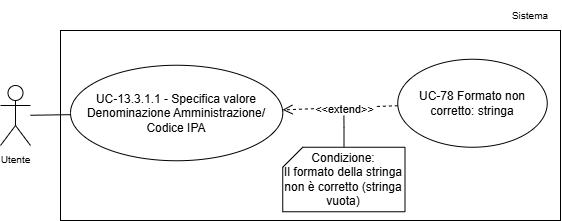

The diagram above was exported from draw.io. Its source (the exported page's mxGraphModel, read from the mxfile embedded in the PNG):
<mxGraphModel dx="1773" dy="975" grid="1" gridSize="10" guides="1" tooltips="1" connect="1" arrows="1" fold="1" page="1" pageScale="1" pageWidth="1169" pageHeight="827" math="0" shadow="0">
  <root>
    <mxCell id="0" />
    <mxCell id="1" parent="0" />
    <mxCell id="2" parent="1" style="whiteSpace=wrap;html=1;" value="" vertex="1">
      <mxGeometry height="190" width="500" x="6200" y="6990" as="geometry" />
    </mxCell>
    <mxCell id="3" parent="1" style="text;html=1;whiteSpace=wrap;strokeColor=none;fillColor=none;align=center;verticalAlign=middle;rounded=0;fontSize=10;" value="Sistema" vertex="1">
      <mxGeometry height="30" width="60" x="6640" y="6960" as="geometry" />
    </mxCell>
    <mxCell id="4" edge="1" parent="1" source="5" style="rounded=0;orthogonalLoop=1;jettySize=auto;html=1;endArrow=none;endFill=0;" target="6">
      <mxGeometry relative="1" as="geometry" />
    </mxCell>
    <mxCell id="5" parent="1" style="shape=umlActor;verticalLabelPosition=bottom;verticalAlign=top;html=1;outlineConnect=0;" value="&lt;font style=&quot;font-size: 10px;&quot;&gt;Utente&lt;/font&gt;" vertex="1">
      <mxGeometry height="60" width="30" x="6140" y="7045" as="geometry" />
    </mxCell>
    <mxCell id="6" parent="1" style="ellipse;whiteSpace=wrap;html=1;" value="UC-13.3.1.1 - Specifica valore Denominazione Amministrazione/ Codice IPA" vertex="1">
      <mxGeometry height="95.5" width="212.25" x="6210" y="7024.75" as="geometry" />
    </mxCell>
    <mxCell id="7" edge="1" parent="1" source="9" style="rounded=0;orthogonalLoop=1;jettySize=auto;html=1;dashed=1;endArrow=open;endFill=0;endSize=8;" target="6">
      <mxGeometry relative="1" as="geometry" />
    </mxCell>
    <mxCell id="8" connectable="0" parent="7" style="edgeLabel;html=1;align=center;verticalAlign=middle;resizable=0;points=[];" value="&amp;lt;&amp;lt;extend&amp;gt;&amp;gt;" vertex="1">
      <mxGeometry relative="1" x="0.2807" as="geometry">
        <mxPoint x="20" y="1" as="offset" />
      </mxGeometry>
    </mxCell>
    <mxCell id="9" parent="1" style="ellipse;whiteSpace=wrap;html=1;" value="&lt;div&gt;UC-78 Formato non corretto: stringa&lt;/div&gt;" vertex="1">
      <mxGeometry height="88" width="149.5" x="6537.25" y="7018.75" as="geometry" />
    </mxCell>
    <mxCell id="10" edge="1" parent="1" source="11" style="edgeStyle=orthogonalEdgeStyle;rounded=0;orthogonalLoop=1;jettySize=auto;html=1;endArrow=none;endFill=0;">
      <mxGeometry relative="1" as="geometry">
        <mxPoint x="6483.4" y="7075.2" as="targetPoint" />
      </mxGeometry>
    </mxCell>
    <mxCell id="11" parent="1" style="shape=card;whiteSpace=wrap;html=1;size=20;" value="Condizione:&lt;div&gt;Il formato della stringa non è corretto (stringa vuota)&lt;/div&gt;" vertex="1">
      <mxGeometry height="64.5" width="122.25" x="6422.25" y="7106.75" as="geometry" />
    </mxCell>
  </root>
</mxGraphModel>